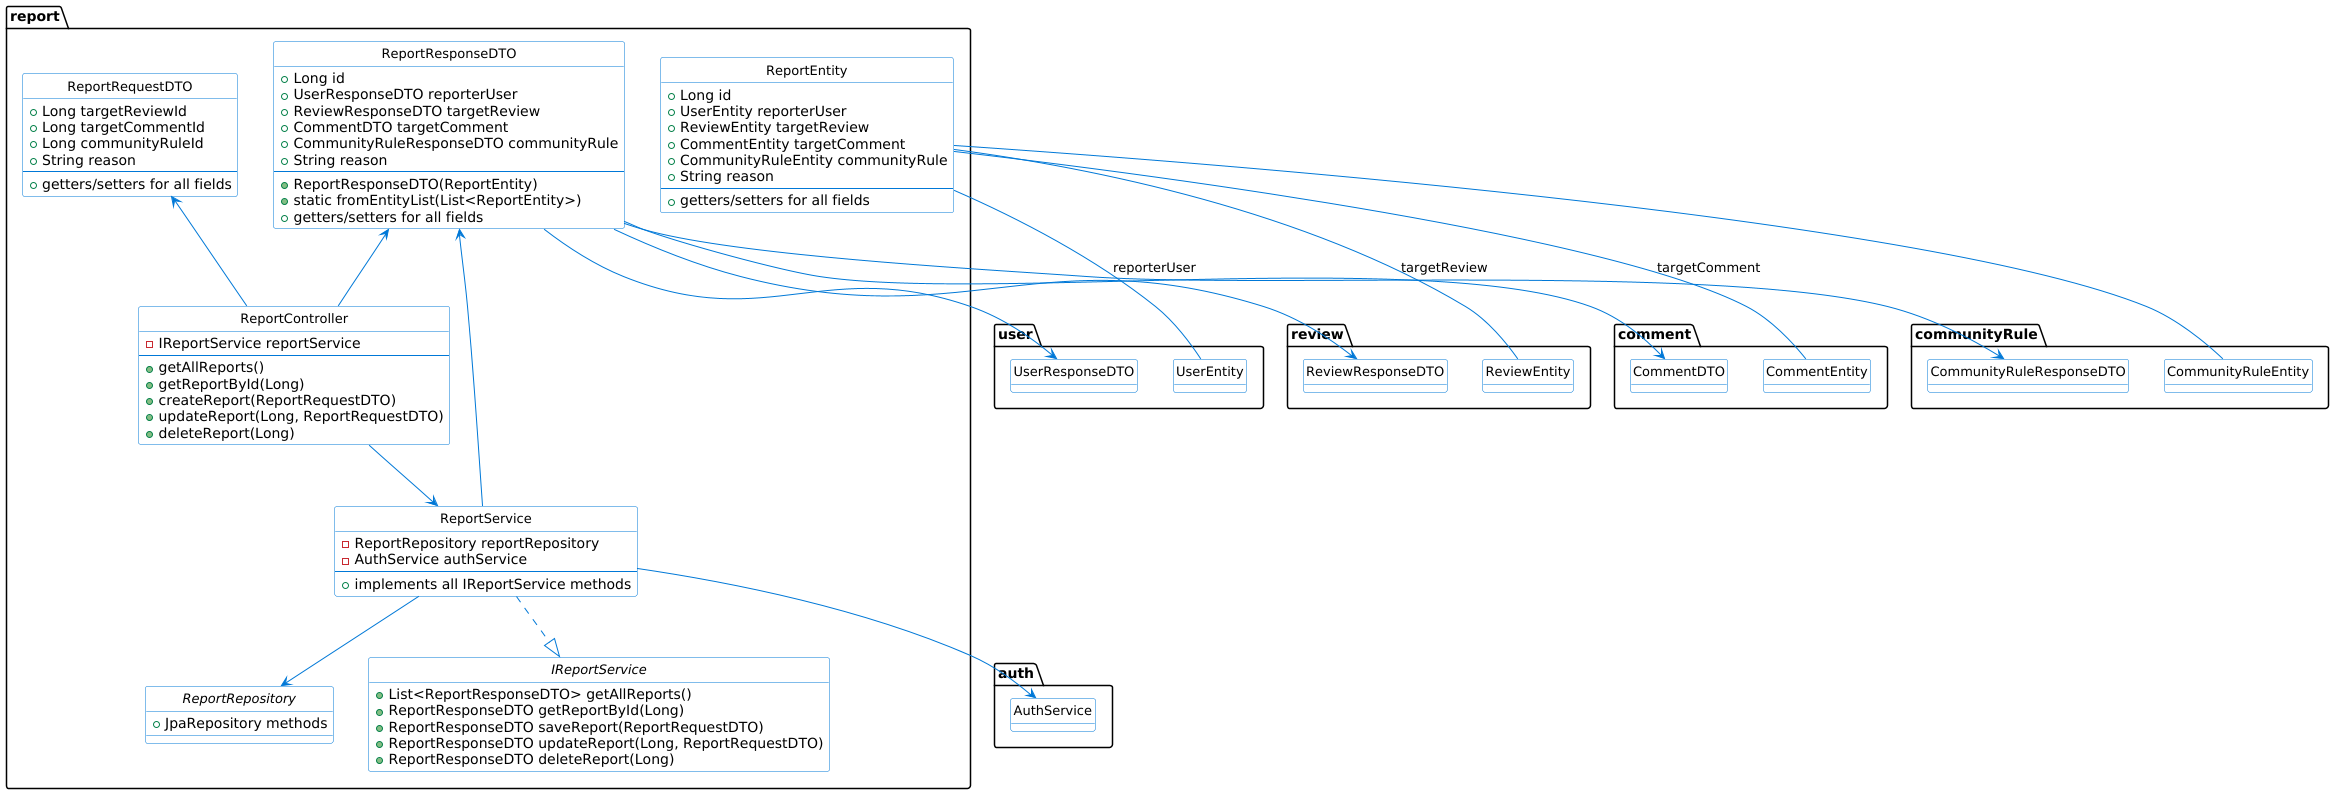

The diagram above was rendered by PlantUML. Its source (embedded in the PNG):
@startuml

' Configuración general
skinparam class {
    BackgroundColor White
    ArrowColor #0078D7
    BorderColor #0078D7
    FontSize 13
}
hide circle
hide empty fields

package "report" {
    class ReportEntity {
        + Long id
        + UserEntity reporterUser
        + ReviewEntity targetReview
        + CommentEntity targetComment
        + CommunityRuleEntity communityRule
        + String reason
        --
        + getters/setters for all fields
    }

    class ReportRequestDTO {
        + Long targetReviewId
        + Long targetCommentId
        + Long communityRuleId
        + String reason
        --
        + getters/setters for all fields
    }

    class ReportResponseDTO {
        + Long id
        + UserResponseDTO reporterUser
        + ReviewResponseDTO targetReview
        + CommentDTO targetComment
        + CommunityRuleResponseDTO communityRule
        + String reason
        --
        + ReportResponseDTO(ReportEntity)
        + static fromEntityList(List<ReportEntity>)
        + getters/setters for all fields
    }

    interface IReportService {
        + List<ReportResponseDTO> getAllReports()
        + ReportResponseDTO getReportById(Long)
        + ReportResponseDTO saveReport(ReportRequestDTO)
        + ReportResponseDTO updateReport(Long, ReportRequestDTO)
        + ReportResponseDTO deleteReport(Long)
    }

    class ReportService {
        - ReportRepository reportRepository
        - AuthService authService
        --
        + implements all IReportService methods
    }

    class ReportController {
        - IReportService reportService
        --
        + getAllReports()
        + getReportById(Long)
        + createReport(ReportRequestDTO)
        + updateReport(Long, ReportRequestDTO)
        + deleteReport(Long)
    }

    interface ReportRepository {
        + JpaRepository methods
    }
}

' External dependencies (simplified)
package "user" {
    class UserEntity {}
    class UserResponseDTO {}
}

package "review" {
    class ReviewEntity {}
    class ReviewResponseDTO {}
}

package "comment" {
    class CommentEntity {}
    class CommentDTO {}
}

package "communityRule" {
    class CommunityRuleEntity {}
    class CommunityRuleResponseDTO {}
}

package "auth" {
    class AuthService {}
}

' Relationships
ReportEntity -- UserEntity : reporterUser
ReportEntity --  ReviewEntity : targetReview
ReportEntity -- CommentEntity : targetComment
ReportEntity -- CommunityRuleEntity

ReportService ..|> IReportService
ReportService --> ReportRepository
ReportService --> AuthService

ReportController --> ReportService

ReportResponseDTO --> UserResponseDTO
ReportResponseDTO --> ReviewResponseDTO
ReportResponseDTO --> CommentDTO
ReportResponseDTO --> CommunityRuleResponseDTO

ReportRequestDTO <-- ReportController
ReportResponseDTO <-- ReportController
ReportResponseDTO <-- ReportService

@enduml